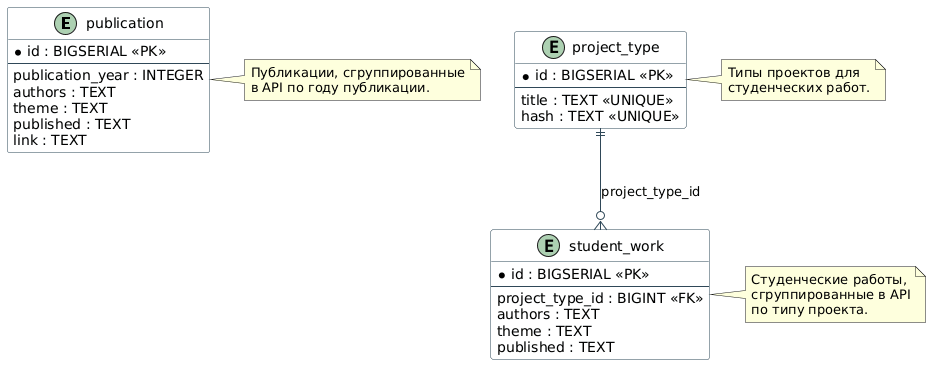

The diagram above was rendered by PlantUML. Its source (embedded in the PNG):
@startuml
hide methods
hide stereotypes

skinparam backgroundColor white
skinparam classBackgroundColor #F9FBFC
skinparam classBorderColor #2F4858
skinparam classArrowColor #2F4858
skinparam shadowing false

entity "publication" as publication {
  * id : BIGSERIAL <<PK>>
  --
  publication_year : INTEGER
  authors : TEXT
  theme : TEXT
  published : TEXT
  link : TEXT
}

entity "project_type" as project_type {
  * id : BIGSERIAL <<PK>>
  --
  title : TEXT <<UNIQUE>>
  hash : TEXT <<UNIQUE>>
}

entity "student_work" as student_work {
  * id : BIGSERIAL <<PK>>
  --
  project_type_id : BIGINT <<FK>>
  authors : TEXT
  theme : TEXT
  published : TEXT
}

project_type ||--o{ student_work : "project_type_id"

note right of publication
  Публикации, сгруппированные
  в API по году публикации.
end note

note right of project_type
  Типы проектов для
  студенческих работ.
end note

note right of student_work
  Студенческие работы,
  сгруппированные в API
  по типу проекта.
end note
@enduml